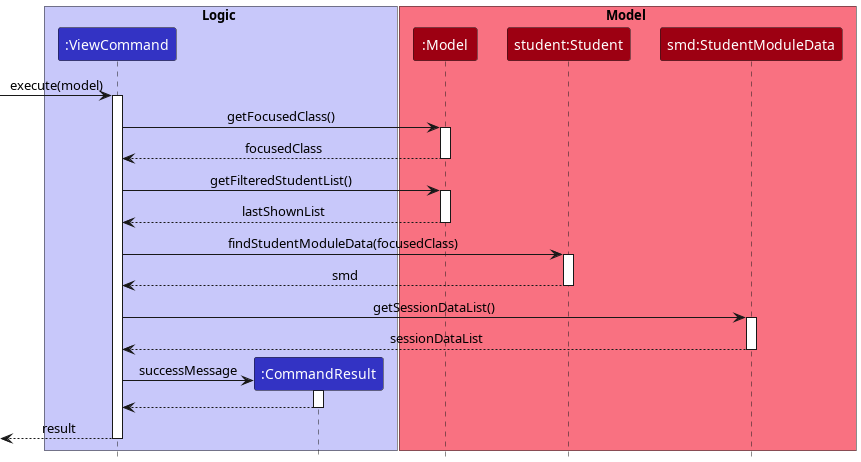

The diagram above was rendered by PlantUML. Its source (embedded in the PNG):
@startuml
!include style.puml

box Logic LOGIC_COLOR_T1
participant ":ViewCommand" as ViewCommand LOGIC_COLOR
participant ":CommandResult" as CommandResult LOGIC_COLOR
end box

box Model MODEL_COLOR_T1
participant ":Model" as Model MODEL_COLOR
participant "student:Student" as Student MODEL_COLOR
participant "smd:StudentModuleData" as SMD MODEL_COLOR
end box

[-> ViewCommand: execute(model)
activate ViewCommand

ViewCommand -> Model: getFocusedClass()
activate Model
Model --> ViewCommand: focusedClass
deactivate Model

ViewCommand -> Model: getFilteredStudentList()
activate Model
Model --> ViewCommand: lastShownList
deactivate Model

ViewCommand -> Student: findStudentModuleData(focusedClass)
activate Student
Student --> ViewCommand: smd
deactivate Student

ViewCommand -> SMD: getSessionDataList()
activate SMD
SMD --> ViewCommand: sessionDataList
deactivate SMD

create CommandResult
ViewCommand -> CommandResult: successMessage
activate CommandResult

CommandResult --> ViewCommand
deactivate CommandResult

ViewCommand -->[: result
deactivate ViewCommand

@enduml